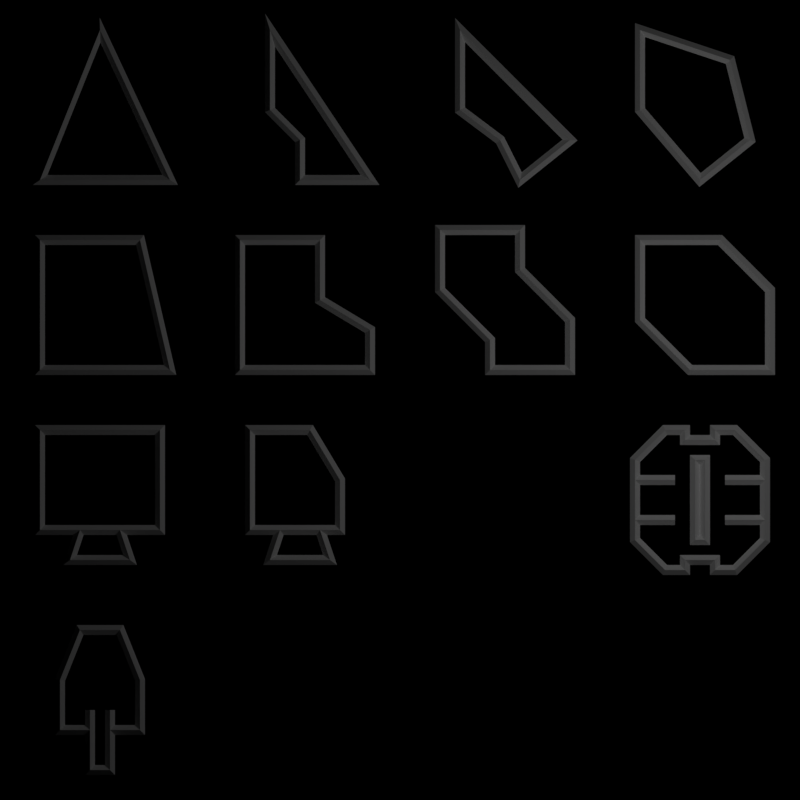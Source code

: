 # Source: Parts.blend  (saved by Blender 2.79.7; exported with 4.5.12 LTS)
import bpy
from mathutils import Matrix  # noqa: F401  (used for matrix-valued properties, if any)

bpy.ops.wm.read_factory_settings(use_empty=True)
scene = bpy.context.scene
scene.name = 'Scene'

# ---- collections
col_collection_1 = bpy.data.collections.new('Collection 1'); scene.collection.children.link(col_collection_1)
col_collection_2 = bpy.data.collections.new('Collection 2'); scene.collection.children.link(col_collection_2)

# ---- materials (node trees are filled in below, after node groups)
mat_white = bpy.data.materials.new('White')
mat_white.alpha_threshold = 0.0
mat_white.use_transparent_shadow = False
mat_white.diffuse_color = (1.0, 1.0, 1.0, 1.0)
mat_white.roughness = 0.5

# ---- material node trees

# ---- world
world_world = bpy.data.worlds.new('World'); scene.world = world_world
world_world.color = (0.0, 0.0, 0.0)
world_world.use_sun_shadow = False
world_world.sun_shadow_jitter_overblur = 0.0

# ---- cameras
cam_camera = bpy.data.cameras.new('Camera')
cam_camera.type = 'ORTHO'
cam_camera.clip_end = 100.0
cam_camera.lens = 35.0
cam_camera.sensor_width = 32.0
cam_camera.sensor_height = 18.0
cam_camera.ortho_scale = 8.0
cam_camera.dof.focus_distance = 0.0
cam_camera.dof.aperture_fstop = 128.0

# ---- lights
light_lamp = bpy.data.lights.new('Lamp', 'POINT')
light_lamp.transmission_factor = 0.0
light_lamp.cutoff_distance = 30.0
light_lamp.energy = 100.0
light_lamp.shadow_buffer_clip_start = 1.001
light_lamp.shadow_soft_size = 0.1
light_lamp.shadow_maximum_resolution = 0.006
light_lamp.use_absolute_resolution = True

# ---- meshes
me_plane = bpy.data.meshes.new('Plane')
me_plane.from_pydata([(0.0, -3.0, 0.0), (2.0, -3.0, 0.0), (0.0, 5.0, 0.0), (2.0, 5.0, 0.0), (4.0, -3.0, 0.0), (6.0, -3.0, 0.0), (4.0, 5.0, 0.0), (6.0, 5.0, 0.0), (-2.0, 3.0, 0.0), (-2.0, 1.0, 0.0), (6.0, 3.0, 0.0), (6.0, 1.0, 0.0), (-2.0, -1.0, 0.0), (-2.0, -3.0, 0.0), (6.0, -1.0, 0.0), (6.0, -3.0, 0.0)], [], [(0, 1, 3, 2), (4, 5, 7, 6), (8, 9, 11, 10), (12, 13, 15, 14)])
me_plane.use_remesh_preserve_volume = False
me_plane.use_remesh_preserve_attributes = False
me_plane.use_mirror_vertex_groups = False
me_plane.update()
me_plane_001 = bpy.data.meshes.new('Plane.001')
me_plane_001.from_pydata([(0.4, 0.7, 0.0), (-0.3, -0.7, 0.0), (0.7, 0.4, 0.0), (-0.6, -0.4, 0.0), (0.7, -0.4, 0.0), (0.4, -0.7, 0.0), (-0.3, 0.7, 0.0), (-0.6, 0.4, 0.0), (-0.1, -0.7, 0.0), (0.2, -0.7, 0.0), (0.2, 0.7, 0.0), (-0.1, 0.7, 0.0), (-0.1, -0.6, 0.0), (0.2, -0.6, 0.0), (0.2, 0.6, 0.0), (-0.1, 0.6, 0.0)], [], [(11, 6, 7, 3, 1, 8), (0, 10, 9, 5, 4, 2), (15, 11, 8, 12), (10, 14, 13, 9), (14, 15, 12, 13)])
me_plane_001.materials.append(mat_white)
me_plane_001.use_remesh_preserve_volume = False
me_plane_001.use_remesh_preserve_attributes = False
me_plane_001.use_mirror_vertex_groups = False
me_plane_001.update()
me_plane_013 = bpy.data.meshes.new('Plane.013')
me_plane_013.from_pydata([(-0.2, 0.7, 0.0), (0.4, -0.3, 0.0), (0.1, -0.3, 0.0), (0.2, 0.7, 0.0), (-0.4, -0.3, 0.0), (-0.1, -0.3, 0.0), (0.1, -0.7, 0.0), (-0.1, -0.7, 0.0), (0.4, 0.2, 0.0), (-0.4, 0.2, 0.0)], [], [(0, 9, 4, 5, 2, 1, 8, 3), (2, 5, 7, 6)])
me_plane_013.materials.append(mat_white)
me_plane_013.use_remesh_preserve_volume = False
me_plane_013.use_remesh_preserve_attributes = False
me_plane_013.use_mirror_vertex_groups = False
me_plane_013.update()
me_plane_012 = bpy.data.meshes.new('Plane.012')
me_plane_012.from_pydata([(-0.5, 0.7, 0.0), (0.4, -0.3, 0.0), (0.2, -0.3, 0.0), (0.1, 0.7, 0.0), (-0.5, -0.3, 0.0), (-0.2, -0.3, 0.0), (0.3, -0.6, 0.0), (-0.3, -0.6, 0.0), (0.4, 0.2, 0.0)], [], [(0, 4, 5, 2, 1, 8, 3), (2, 5, 7, 6)])
me_plane_012.materials.append(mat_white)
me_plane_012.use_remesh_preserve_volume = False
me_plane_012.use_remesh_preserve_attributes = False
me_plane_012.use_mirror_vertex_groups = False
me_plane_012.update()
me_plane_011 = bpy.data.meshes.new('Plane.011')
me_plane_011.from_pydata([(-0.6, 0.7, 0.0), (0.6, -0.3, 0.0), (0.2, -0.3, 0.0), (0.6, 0.7, 0.0), (-0.6, -0.3, 0.0), (-0.2, -0.3, 0.0), (0.3, -0.6, 0.0), (-0.3, -0.6, 0.0)], [], [(0, 4, 5, 2, 1, 3), (2, 5, 7, 6)])
me_plane_011.materials.append(mat_white)
me_plane_011.use_remesh_preserve_volume = False
me_plane_011.use_remesh_preserve_attributes = False
me_plane_011.use_mirror_vertex_groups = False
me_plane_011.update()
me_plane_010 = bpy.data.meshes.new('Plane.010')
me_plane_010.from_pydata([(0.2, 0.6, 0.0), (-0.6, 0.6, 0.0), (0.7, -0.7, 0.0), (-0.1, -0.7, 0.0), (0.7, 0.1, 0.0), (-0.6, -0.2, 0.0)], [], [(0, 1, 5, 3, 2, 4)])
me_plane_010.materials.append(mat_white)
me_plane_010.use_remesh_preserve_volume = False
me_plane_010.use_remesh_preserve_attributes = False
me_plane_010.use_mirror_vertex_groups = False
me_plane_010.update()
me_plane_009 = bpy.data.meshes.new('Plane.009')
me_plane_009.from_pydata([(0.2, 0.7, 0.0), (-0.6, 0.7, 0.0), (0.7, -0.7, 0.0), (-0.1, -0.7, 0.0), (0.2, 0.3, 0.0), (0.7, -0.2, 0.0), (-0.1, -0.4, 0.0), (-0.6, 0.1, 0.0)], [], [(0, 1, 7, 6, 3, 2, 5, 4)])
me_plane_009.materials.append(mat_white)
me_plane_009.use_remesh_preserve_volume = False
me_plane_009.use_remesh_preserve_attributes = False
me_plane_009.use_mirror_vertex_groups = False
me_plane_009.update()
me_plane_008 = bpy.data.meshes.new('Plane.008')
me_plane_008.from_pydata([(0.2, 0.6, 0.0), (-0.6, 0.6, 0.0), (0.7, -0.7, 0.0), (-0.6, -0.7, 0.0), (0.2, 0.0, 0.0), (0.7, -0.3, 0.0)], [], [(0, 1, 3, 2, 5, 4)])
me_plane_008.materials.append(mat_white)
me_plane_008.use_remesh_preserve_volume = False
me_plane_008.use_remesh_preserve_attributes = False
me_plane_008.use_mirror_vertex_groups = False
me_plane_008.update()
me_plane_007 = bpy.data.meshes.new('Plane.007')
me_plane_007.from_pydata([(0.4, 0.6, 0.0), (-0.6, 0.6, 0.0), (0.7, -0.7, 0.0), (-0.6, -0.7, 0.0)], [], [(0, 1, 3, 2)])
me_plane_007.materials.append(mat_white)
me_plane_007.use_remesh_preserve_volume = False
me_plane_007.use_remesh_preserve_attributes = False
me_plane_007.use_mirror_vertex_groups = False
me_plane_007.update()
me_plane_006 = bpy.data.meshes.new('Plane.006')
me_plane_006.from_pydata([(0.5, 0.4, 0.0), (0.7, -0.4, 0.0), (-0.4, 0.7, 0.0), (0.2, -0.8, 0.0), (-0.4, -0.1, 0.0)], [], [(1, 0, 2, 4, 3)])
me_plane_006.materials.append(mat_white)
me_plane_006.use_remesh_preserve_volume = False
me_plane_006.use_remesh_preserve_attributes = False
me_plane_006.use_mirror_vertex_groups = False
me_plane_006.update()
me_plane_005 = bpy.data.meshes.new('Plane.005')
me_plane_005.from_pydata([(0.0, -0.4, 0.0), (0.7, -0.4, 0.0), (-0.4, 0.7, 0.0), (0.2, -0.8, 0.0), (-0.4, -0.1, 0.0)], [], [(1, 2, 4, 0, 3)])
me_plane_005.materials.append(mat_white)
me_plane_005.use_remesh_preserve_volume = False
me_plane_005.use_remesh_preserve_attributes = False
me_plane_005.use_mirror_vertex_groups = False
me_plane_005.update()
me_plane_004 = bpy.data.meshes.new('Plane.004')
me_plane_004.from_pydata([(0.0, -0.4, 0.0), (0.7, -0.8, 0.0), (-0.3, 0.7, 0.0), (-1.49e-08, -0.8, 0.0), (-0.3, -0.1, 0.0)], [], [(1, 2, 4, 0, 3)])
me_plane_004.materials.append(mat_white)
me_plane_004.use_remesh_preserve_volume = False
me_plane_004.use_remesh_preserve_attributes = False
me_plane_004.use_mirror_vertex_groups = False
me_plane_004.update()
me_plane_003 = bpy.data.meshes.new('Plane.003')
me_plane_003.from_pydata([(-0.6, -0.8, 0.0), (0.7, -0.8, 0.0), (0.0, 0.7, 0.0)], [], [(1, 2, 0)])
me_plane_003.materials.append(mat_white)
me_plane_003.use_remesh_preserve_volume = False
me_plane_003.use_remesh_preserve_attributes = False
me_plane_003.use_mirror_vertex_groups = False
me_plane_003.update()

# ---- curves / text
cu_plane_003 = bpy.data.curves.new('Plane.003', 'CURVE')
cu_plane_003.dimensions = '2D'
_sp = cu_plane_003.splines.new('POLY'); _sp.points.add(15)
_sp.points.foreach_set('co', [0.4, -0.5, 0.0, 0.0, 0.7, -0.2, 0.0, 0.0, 0.7, 0.6, 0.0, 0.0, 0.4, 0.9, 0.0, 0.0, 0.2, 0.9, 0.0, 0.0, 0.2, 0.8, 0.0, 0.0, -0.1, 0.8, 0.0, 0.0, -0.1, 0.9, 0.0, 0.0, -0.3, 0.9, 0.0, 0.0, -0.6, 0.6, 0.0, 0.0, -0.6, -0.2, 0.0, 0.0, -0.3, -0.5, 0.0, 0.0, -0.1, -0.5, 0.0, 0.0, -0.1, -0.4, 0.0, 0.0, 0.2, -0.4, 0.0, 0.0, 0.2, -0.5, 0.0, 0.0])
_sp.order_u = 3
_sp.order_v = 0
_sp.resolution_v = 0
_sp.use_cyclic_u = True
_sp.use_smooth = False
_sp = cu_plane_003.splines.new('POLY'); _sp.points.add(1)
_sp.points.foreach_set('co', [-0.2, -1.192e-07, 0.0, 0.0, -0.6, -1.192e-07, 0.0, 0.0])
_sp.order_u = 2
_sp.order_v = 0
_sp.resolution_v = 0
_sp.use_endpoint_u = True
_sp.use_smooth = False
_sp = cu_plane_003.splines.new('POLY'); _sp.points.add(1)
_sp.points.foreach_set('co', [-0.6, 0.4, 0.0, 0.0, -0.2, 0.4, 0.0, 0.0])
_sp.order_u = 2
_sp.order_v = 0
_sp.resolution_v = 0
_sp.use_endpoint_u = True
_sp.use_smooth = False
_sp = cu_plane_003.splines.new('POLY'); _sp.points.add(1)
_sp.points.foreach_set('co', [0.7, -1.192e-07, 0.0, 0.0, 0.3, -1.192e-07, 0.0, 0.0])
_sp.order_u = 2
_sp.order_v = 0
_sp.resolution_v = 0
_sp.use_endpoint_u = True
_sp.use_smooth = False
_sp = cu_plane_003.splines.new('POLY'); _sp.points.add(1)
_sp.points.foreach_set('co', [0.3, 0.4, 0.0, 0.0, 0.7, 0.4, 0.0, 0.0])
_sp.order_u = 2
_sp.order_v = 0
_sp.resolution_v = 0
_sp.use_endpoint_u = True
_sp.use_smooth = False
_sp = cu_plane_003.splines.new('POLY'); _sp.points.add(3)
_sp.points.foreach_set('co', [0.1, -0.2, 0.0, 0.0, 0.1, 0.6, 0.0, 0.0, -5.96e-08, 0.6, 0.0, 0.0, -5.96e-08, -0.2, 0.0, 0.0])
_sp.order_u = 2
_sp.order_v = 0
_sp.resolution_v = 0
_sp.use_cyclic_u = True
_sp.use_smooth = False
cu_plane_003.materials.append(mat_white)
cu_plane_003.use_path_clamp = True
cu_plane_003.bevel_resolution = 0
cu_plane_003.bevel_depth = 0.05
cu_plane_012 = bpy.data.curves.new('Plane.012', 'CURVE')
cu_plane_012.dimensions = '2D'
_sp = cu_plane_012.splines.new('POLY'); _sp.points.add(7)
_sp.points.foreach_set('co', [0.1, -0.3, 0.0, 0.0, 0.4, -0.3, 0.0, 0.0, 0.4, 0.2, 0.0, 0.0, 0.2, 0.7, 0.0, 0.0, -0.2, 0.7, 0.0, 0.0, -0.4, 0.2, 0.0, 0.0, -0.4, -0.3, 0.0, 0.0, -0.1, -0.3, 0.0, 0.0])
_sp.order_u = 3
_sp.order_v = 0
_sp.resolution_v = 0
_sp.use_endpoint_u = True
_sp.use_smooth = False
_sp = cu_plane_012.splines.new('POLY'); _sp.points.add(3)
_sp.points.foreach_set('co', [0.1, -0.1, 0.0, 0.0, 0.1, -0.7, 0.0, 0.0, -0.1, -0.7, 0.0, 0.0, -0.1, -0.1, 0.0, 0.0])
_sp.order_u = 2
_sp.order_v = 0
_sp.resolution_v = 0
_sp.use_endpoint_u = True
_sp.use_smooth = False
cu_plane_012.materials.append(mat_white)
cu_plane_012.use_path_clamp = True
cu_plane_012.bevel_resolution = 0
cu_plane_012.bevel_depth = 0.05
cu_plane_010 = bpy.data.curves.new('Plane.010', 'CURVE')
cu_plane_010.dimensions = '2D'
_sp = cu_plane_010.splines.new('POLY'); _sp.points.add(4)
_sp.points.foreach_set('co', [0.4, -0.3, 0.0, 0.0, 0.4, 0.2, 0.0, 0.0, 0.1, 0.7, 0.0, 0.0, -0.5, 0.7, 0.0, 0.0, -0.5, -0.3, 0.0, 0.0])
_sp.order_u = 3
_sp.order_v = 0
_sp.resolution_v = 0
_sp.use_cyclic_u = True
_sp.use_smooth = False
_sp = cu_plane_010.splines.new('POLY'); _sp.points.add(3)
_sp.points.foreach_set('co', [0.2, -0.3, 0.0, 0.0, 0.3, -0.6, 0.0, 0.0, -0.3, -0.6, 0.0, 0.0, -0.2, -0.3, 0.0, 0.0])
_sp.order_u = 3
_sp.order_v = 0
_sp.resolution_v = 0
_sp.use_endpoint_u = True
_sp.use_smooth = False
cu_plane_010.materials.append(mat_white)
cu_plane_010.use_path_clamp = True
cu_plane_010.bevel_resolution = 0
cu_plane_010.bevel_depth = 0.05
cu_plane_009 = bpy.data.curves.new('Plane.009', 'CURVE')
cu_plane_009.dimensions = '2D'
_sp = cu_plane_009.splines.new('POLY'); _sp.points.add(3)
_sp.points.foreach_set('co', [0.6, -0.3, 0.0, 0.0, 0.6, 0.7, 0.0, 0.0, -0.6, 0.7, 0.0, 0.0, -0.6, -0.3, 0.0, 0.0])
_sp.order_u = 3
_sp.order_v = 0
_sp.resolution_v = 0
_sp.use_cyclic_u = True
_sp.use_smooth = False
_sp = cu_plane_009.splines.new('POLY'); _sp.points.add(3)
_sp.points.foreach_set('co', [0.2, -0.3, 0.0, 0.0, 0.3, -0.6, 0.0, 0.0, -0.3, -0.6, 0.0, 0.0, -0.2, -0.3, 0.0, 0.0])
_sp.order_u = 3
_sp.order_v = 0
_sp.resolution_v = 0
_sp.use_endpoint_u = True
_sp.use_smooth = False
cu_plane_009.materials.append(mat_white)
cu_plane_009.use_path_clamp = True
cu_plane_009.bevel_resolution = 0
cu_plane_009.bevel_depth = 0.05
cu_plane_008 = bpy.data.curves.new('Plane.008', 'CURVE')
cu_plane_008.dimensions = '2D'
_sp = cu_plane_008.splines.new('POLY'); _sp.points.add(5)
_sp.points.foreach_set('co', [0.7, -0.5, 0.0, 0.0, 0.7, 0.3, 0.0, 0.0, 0.2, 0.8, 0.0, 0.0, -0.6, 0.8, 0.0, 0.0, -0.6, -4.47e-08, 0.0, 0.0, -0.1, -0.5, 0.0, 0.0])
_sp.order_u = 3
_sp.order_v = 0
_sp.resolution_v = 0
_sp.use_cyclic_u = True
_sp.use_smooth = False
cu_plane_008.materials.append(mat_white)
cu_plane_008.use_path_clamp = True
cu_plane_008.bevel_resolution = 0
cu_plane_008.bevel_depth = 0.05
cu_plane_007 = bpy.data.curves.new('Plane.007', 'CURVE')
cu_plane_007.dimensions = '2D'
_sp = cu_plane_007.splines.new('POLY'); _sp.points.add(7)
_sp.points.foreach_set('co', [0.7, -0.5, 0.0, 0.0, 0.7, -2.235e-08, 0.0, 0.0, 0.2, 0.5, 0.0, 0.0, 0.2, 0.9, 0.0, 0.0, -0.6, 0.9, 0.0, 0.0, -0.6, 0.3, 0.0, 0.0, -0.1, -0.2, 0.0, 0.0, -0.1, -0.5, 0.0, 0.0])
_sp.order_u = 3
_sp.order_v = 0
_sp.resolution_v = 0
_sp.use_cyclic_u = True
_sp.use_smooth = False
cu_plane_007.materials.append(mat_white)
cu_plane_007.use_path_clamp = True
cu_plane_007.bevel_resolution = 0
cu_plane_007.bevel_depth = 0.05
cu_plane_006 = bpy.data.curves.new('Plane.006', 'CURVE')
cu_plane_006.dimensions = '2D'
_sp = cu_plane_006.splines.new('POLY'); _sp.points.add(5)
_sp.points.foreach_set('co', [0.7, -0.5, 0.0, 0.0, 0.7, -0.1, 0.0, 0.0, 0.2, 0.2, 0.0, 0.0, 0.2, 0.8, 0.0, 0.0, -0.6, 0.8, 0.0, 0.0, -0.6, -0.5, 0.0, 0.0])
_sp.order_u = 3
_sp.order_v = 0
_sp.resolution_v = 0
_sp.use_cyclic_u = True
_sp.use_smooth = False
cu_plane_006.materials.append(mat_white)
cu_plane_006.use_path_clamp = True
cu_plane_006.bevel_resolution = 0
cu_plane_006.bevel_depth = 0.05
cu_plane_005 = bpy.data.curves.new('Plane.005', 'CURVE')
cu_plane_005.dimensions = '2D'
_sp = cu_plane_005.splines.new('POLY'); _sp.points.add(3)
_sp.points.foreach_set('co', [0.7, -0.5, 0.0, 0.0, 0.4, 0.8, 0.0, 0.0, -0.6, 0.8, 0.0, 0.0, -0.6, -0.5, 0.0, 0.0])
_sp.order_u = 3
_sp.order_v = 0
_sp.resolution_v = 0
_sp.use_cyclic_u = True
_sp.use_smooth = False
cu_plane_005.materials.append(mat_white)
cu_plane_005.use_path_clamp = True
cu_plane_005.bevel_resolution = 0
cu_plane_005.bevel_depth = 0.05
cu_plane_004 = bpy.data.curves.new('Plane.004', 'CURVE')
cu_plane_004.dimensions = '2D'
_sp = cu_plane_004.splines.new('POLY'); _sp.points.add(4)
_sp.points.foreach_set('co', [0.7, -0.1, 0.0, 0.0, 0.5, 0.7, 0.0, 0.0, -0.4, 1.0, 0.0, 0.0, -0.4, 0.2, 0.0, 0.0, 0.2, -0.5, 0.0, 0.0])
_sp.order_u = 3
_sp.order_v = 0
_sp.resolution_v = 0
_sp.use_cyclic_u = True
_sp.use_smooth = False
cu_plane_004.materials.append(mat_white)
cu_plane_004.use_path_clamp = True
cu_plane_004.bevel_resolution = 0
cu_plane_004.bevel_depth = 0.05
cu_plane_002 = bpy.data.curves.new('Plane.002', 'CURVE')
cu_plane_002.dimensions = '2D'
_sp = cu_plane_002.splines.new('POLY'); _sp.points.add(4)
_sp.points.foreach_set('co', [0.7, -0.1, 0.0, 0.0, -0.4, 1.0, 0.0, 0.0, -0.4, 0.2, 0.0, 0.0, 0.0, -0.1, 0.0, 0.0, 0.2, -0.5, 0.0, 0.0])
_sp.order_u = 3
_sp.order_v = 0
_sp.resolution_v = 0
_sp.use_cyclic_u = True
_sp.use_smooth = False
cu_plane_002.materials.append(mat_white)
cu_plane_002.use_path_clamp = True
cu_plane_002.bevel_resolution = 0
cu_plane_002.bevel_depth = 0.05
cu_plane_001 = bpy.data.curves.new('Plane.001', 'CURVE')
cu_plane_001.dimensions = '2D'
_sp = cu_plane_001.splines.new('POLY'); _sp.points.add(4)
_sp.points.foreach_set('co', [0.7, -0.5, 0.0, 0.0, -0.3, 1.0, 0.0, 0.0, -0.3, 0.2, 0.0, 0.0, 0.0, -0.1, 0.0, 0.0, 0.0, -0.5, 0.0, 0.0])
_sp.order_u = 3
_sp.order_v = 0
_sp.resolution_v = 0
_sp.use_cyclic_u = True
_sp.use_smooth = False
cu_plane_001.materials.append(mat_white)
cu_plane_001.use_path_clamp = True
cu_plane_001.bevel_resolution = 0
cu_plane_001.bevel_depth = 0.05
cu_plane = bpy.data.curves.new('Plane', 'CURVE')
cu_plane.dimensions = '2D'
_sp = cu_plane.splines.new('POLY'); _sp.points.add(2)
_sp.points.foreach_set('co', [0.7, -0.5, 0.0, 0.0, 0.0, 1.0, 0.0, 0.0, -0.6, -0.5, 0.0, 0.0])
_sp.order_u = 3
_sp.order_v = 0
_sp.resolution_v = 0
_sp.use_cyclic_u = True
_sp.use_smooth = False
cu_plane.materials.append(mat_white)
cu_plane.use_path_clamp = True
cu_plane.bevel_resolution = 0
cu_plane.bevel_depth = 0.05

# ---- objects
ob_plane_024 = bpy.data.objects.new('Plane.024', cu_plane_003)
ob_plane_011 = bpy.data.objects.new('Plane.011', cu_plane_012)
ob_plane_010 = bpy.data.objects.new('Plane.010', cu_plane_010)
ob_plane_009 = bpy.data.objects.new('Plane.009', cu_plane_009)
ob_plane_008 = bpy.data.objects.new('Plane.008', cu_plane_008)
ob_plane_007 = bpy.data.objects.new('Plane.007', cu_plane_007)
ob_plane_006 = bpy.data.objects.new('Plane.006', cu_plane_006)
ob_plane_005 = bpy.data.objects.new('Plane.005', cu_plane_005)
ob_plane_004 = bpy.data.objects.new('Plane.004', cu_plane_004)
ob_plane_003 = bpy.data.objects.new('Plane.003', cu_plane_002)
ob_plane_002 = bpy.data.objects.new('Plane.002', cu_plane_001)
ob_plane = bpy.data.objects.new('Plane', cu_plane)
ob_plane_001 = bpy.data.objects.new('Plane.001', me_plane)
ob_lamp = bpy.data.objects.new('Lamp', light_lamp)
ob_camera = bpy.data.objects.new('Camera', cam_camera)
ob_plane_023 = bpy.data.objects.new('Plane.023', me_plane_001)
ob_plane_022 = bpy.data.objects.new('Plane.022', me_plane_013)
ob_plane_021 = bpy.data.objects.new('Plane.021', me_plane_012)
ob_plane_020 = bpy.data.objects.new('Plane.020', me_plane_011)
ob_plane_019 = bpy.data.objects.new('Plane.019', me_plane_010)
ob_plane_018 = bpy.data.objects.new('Plane.018', me_plane_009)
ob_plane_017 = bpy.data.objects.new('Plane.017', me_plane_008)
ob_plane_016 = bpy.data.objects.new('Plane.016', me_plane_007)
ob_plane_015 = bpy.data.objects.new('Plane.015', me_plane_006)
ob_plane_014 = bpy.data.objects.new('Plane.014', me_plane_005)
ob_plane_013 = bpy.data.objects.new('Plane.013', me_plane_004)
ob_plane_012 = bpy.data.objects.new('Plane.012', me_plane_003)

# ---- transforms, parenting, visibility, modifiers, constraints
ob_plane_024.location = (2.95, -1.2, 0.0)
ob_plane_024.lineart.crease_threshold = 0.0
ob_plane_011.location = (-3.0, -3.0, 0.0)
ob_plane_011.lineart.crease_threshold = 0.0
ob_plane_010.location = (-1.0, -1.0, 0.0)
ob_plane_010.lineart.crease_threshold = 0.0
ob_plane_009.location = (-3.0, -1.0, 0.0)
ob_plane_009.lineart.crease_threshold = 0.0
ob_plane_008.location = (3.0, 0.8, 0.0)
ob_plane_008.lineart.crease_threshold = 0.0
ob_plane_007.location = (1.0, 0.8, 0.0)
ob_plane_007.lineart.crease_threshold = 0.0
ob_plane_006.location = (-1.0, 0.8, 0.0)
ob_plane_006.lineart.crease_threshold = 0.0
ob_plane_005.location = (-3.0, 0.8, 0.0)
ob_plane_005.lineart.crease_threshold = 0.0
ob_plane_004.location = (2.8, 2.7, 0.0)
ob_plane_004.lineart.crease_threshold = 0.0
ob_plane_003.location = (1.0, 2.7, 0.0)
ob_plane_003.lineart.crease_threshold = 0.0
ob_plane_002.location = (-1.0, 2.7, 0.0)
ob_plane_002.lineart.crease_threshold = 0.0
ob_plane.location = (-3.0, 2.7, 0.0)
ob_plane.lineart.crease_threshold = 0.0
ob_plane_001.location = (-2.0, -1.0, 0.0)
ob_plane_001.hide_select = True
ob_plane_001.hide_render = True
ob_plane_001.display_type = 'WIRE'
ob_plane_001.lineart.crease_threshold = 0.0
ob_lamp.location = (4.076, 1.005, 5.904)
ob_lamp.rotation_euler = (0.6503, 0.05522, 1.866)
ob_lamp.lock_rotations_4d = False
ob_lamp.empty_display_type = 'ARROWS'
ob_lamp.color = (0.0, 0.0, 0.0, 0.0)
ob_lamp.lineart.crease_threshold = 0.0
ob_camera.location = (0.0, 0.0, 5.0)
ob_camera.lock_rotations_4d = False
ob_camera.empty_display_type = 'ARROWS'
ob_camera.color = (0.0, 0.0, 0.0, 0.0)
ob_camera.display_type = 'WIRE'
ob_camera.lineart.crease_threshold = 0.0
ob_plane_023.location = (2.95, -1.0, 0.0)
ob_plane_023.lineart.crease_threshold = 0.0
ob_plane_022.location = (-3.0, -3.0, 0.0)
ob_plane_022.lineart.crease_threshold = 0.0
ob_plane_021.location = (-1.0, -1.0, 0.0)
ob_plane_021.lineart.crease_threshold = 0.0
ob_plane_020.location = (-3.0, -1.0, 0.0)
ob_plane_020.lineart.crease_threshold = 0.0
ob_plane_019.location = (3.0, 1.0, 0.0)
ob_plane_019.lineart.crease_threshold = 0.0
ob_plane_018.location = (1.0, 1.0, 0.0)
ob_plane_018.lineart.crease_threshold = 0.0
ob_plane_017.location = (-1.0, 1.0, 0.0)
ob_plane_017.lineart.crease_threshold = 0.0
ob_plane_016.location = (-3.0, 1.0, 0.0)
ob_plane_016.lineart.crease_threshold = 0.0
ob_plane_015.location = (2.8, 3.0, 0.0)
ob_plane_015.lineart.crease_threshold = 0.0
ob_plane_014.location = (1.0, 3.0, 0.0)
ob_plane_014.lineart.crease_threshold = 0.0
ob_plane_013.location = (-1.0, 3.0, 0.0)
ob_plane_013.lineart.crease_threshold = 0.0
ob_plane_012.location = (-3.0, 3.0, 0.0)
ob_plane_012.lineart.crease_threshold = 0.0

# ---- collection membership
col_collection_1.objects.link(ob_plane_024)
col_collection_1.objects.link(ob_plane_011)
col_collection_1.objects.link(ob_plane_010)
col_collection_1.objects.link(ob_plane_009)
col_collection_1.objects.link(ob_plane_008)
col_collection_1.objects.link(ob_plane_007)
col_collection_1.objects.link(ob_plane_006)
col_collection_1.objects.link(ob_plane_005)
col_collection_1.objects.link(ob_plane_004)
col_collection_1.objects.link(ob_plane_003)
col_collection_1.objects.link(ob_plane_002)
col_collection_1.objects.link(ob_plane)
col_collection_1.objects.link(ob_plane_001)
col_collection_1.objects.link(ob_lamp)
col_collection_1.objects.link(ob_camera)
col_collection_2.objects.link(ob_plane_023)
col_collection_2.objects.link(ob_plane_022)
col_collection_2.objects.link(ob_plane_021)
col_collection_2.objects.link(ob_plane_020)
col_collection_2.objects.link(ob_plane_019)
col_collection_2.objects.link(ob_plane_018)
col_collection_2.objects.link(ob_plane_017)
col_collection_2.objects.link(ob_plane_016)
col_collection_2.objects.link(ob_plane_015)
col_collection_2.objects.link(ob_plane_014)
col_collection_2.objects.link(ob_plane_013)
col_collection_2.objects.link(ob_plane_012)
def _layer_coll(name, lc=None):
    lc = lc or bpy.context.view_layer.layer_collection
    for c in lc.children:
        if c.name == name: return c
        r = _layer_coll(name, c)
        if r: return r
_layer_coll('Collection 2').indirect_only = True

# ---- scene / render settings (as saved in the file)
scene.camera = ob_camera
scene.frame_start = 1; scene.frame_end = 250; scene.frame_set(2)
scene.render.engine = 'BLENDER_EEVEE_NEXT'
scene.render.resolution_x = 512
scene.render.resolution_y = 512
scene.render.dither_intensity = 0.0
scene.cycles.use_denoising = False
scene.cycles.samples = 128
scene.cycles.sampling_pattern = 'TABULATED_SOBOL'
scene.cycles.use_adaptive_sampling = False
scene.cycles.use_light_tree = False
scene.view_settings.view_transform = 'Standard'
bpy.context.view_layer.update()
